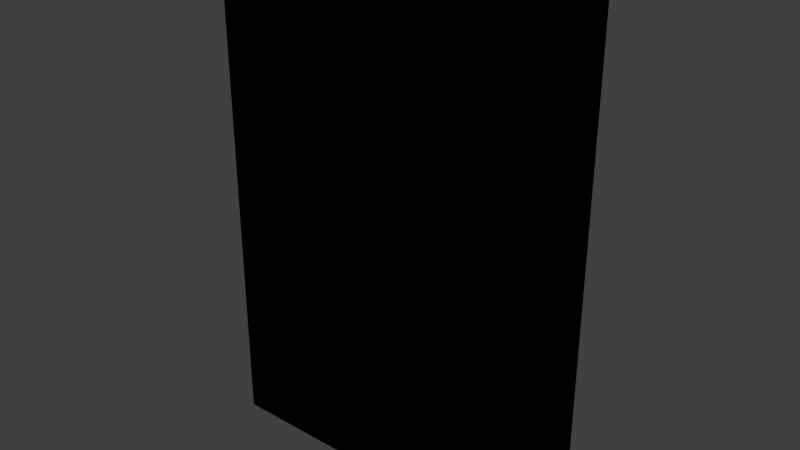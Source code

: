 # Source: book_blue_03.blend  (saved by Blender 2.92.15; exported with 4.5.12 LTS)
import bpy
from mathutils import Matrix  # noqa: F401  (used for matrix-valued properties, if any)

bpy.ops.wm.read_factory_settings(use_empty=True)
scene = bpy.context.scene
scene.name = 'Scene'

# ---- collections
col_collection_1 = bpy.data.collections.new('Collection 1'); scene.collection.children.link(col_collection_1)

# ---- images (referenced by path relative to the original .blend; pixels are not part of the script)
import os
ASSET_DIR = os.environ.get("B2B_ASSET_DIR", "")  # directory of the original .blend (textures are referenced by path, not embedded)
HERE = os.path.dirname(os.path.abspath(__file__))  # packed textures are extracted next to this script under _unpacked/

def load_image(name, relpath, width, height, colorspace="sRGB"):
    """Load a texture the original file referenced (path relative to the .blend, or extracted next to this script)."""
    p = next((c for c in (os.path.join(HERE, relpath), os.path.join(ASSET_DIR, relpath)) if relpath and os.path.exists(c)), "")
    if p:
        img = bpy.data.images.load(p, check_existing=True)
        img.name = name
    else:  # same state as the original file: an image datablock whose file is absent (Cycles renders it pink)
        img = bpy.data.images.new(name, width, height)
        img.source = "FILE"
        img.filepath = "//" + (relpath or name)
    img.colorspace_settings.name = colorspace
    return img
img_book_blue_03_png = load_image('book_blue_03.png', 'Materials/book_blue_03.png', 1024, 1024, 'sRGB')

# ---- materials (node trees are filled in below, after node groups)
mat_book_blue_3 = bpy.data.materials.new('Book_Blue_3')
mat_book_blue_3.alpha_threshold = 0.0
mat_book_blue_3.use_transparent_shadow = False
mat_book_blue_3.roughness = 0.5
mat_book_blue_3.line_color = (0.0, 0.0, 0.0, 1.0)

# ---- material node trees
mat_book_blue_3.use_nodes = True; mat_book_blue_3.node_tree.nodes.clear()
_N = mat_book_blue_3.node_tree.nodes; _L = mat_book_blue_3.node_tree.links
n0 = _N.new('ShaderNodeOutputMaterial'); n0.name = 'Material Output'; n0.location = (300, 300)
n1 = _N.new('ShaderNodeTexImage'); n1.name = 'Image Texture'; n1.location = (10, 342)
n1.image = img_book_blue_03_png
n1.interpolation = 'Closest'
n0.is_active_output = True

# ---- world
world_world = bpy.data.worlds.new('World'); scene.world = world_world
world_world.color = (0.05088, 0.05088, 0.05088)
world_world.use_sun_shadow = False
world_world.sun_shadow_jitter_overblur = 0.0
world_world.cycles.sampling_method = 'MANUAL'
world_world.cycles.sample_map_resolution = 256

# ---- meshes
me_cube = bpy.data.meshes.new('Cube')
me_cube.from_pydata([(0.0762, 0.01905, -0.1143), (0.0762, -0.01905, -0.1143), (-0.0762, -0.01905, -0.1143), (-0.0762, 0.01905, -0.1143), (0.0762, 0.01905, 0.1143), (0.0762, -0.01905, 0.1143), (-0.0762, -0.01905, 0.1143), (-0.0762, 0.01905, 0.1143), (0.0762, 0.01271, -0.1143), (0.0762, -0.01271, -0.1143), (-0.0762, -0.01271, -0.1143), (-0.0762, 0.01271, -0.1143), (0.0762, 0.01271, 0.1143), (0.0762, -0.01271, 0.1143), (-0.0762, -0.01271, 0.1143), (-0.0762, 0.01271, 0.1143), (-0.06708, 0.01905, -0.1143), (-0.06708, -0.01905, -0.1143), (-0.06708, 0.01905, 0.1143), (-0.06708, -0.01905, 0.1143), (-0.06708, 0.01271, 0.1143), (-0.06708, -0.01271, 0.1143), (-0.06708, 0.01271, -0.1143), (-0.06708, -0.01271, -0.1143), (0.08297, -0.01271, -0.1143), (0.08297, -0.01905, -0.1143), (0.08297, 0.01905, -0.1143), (0.08297, 0.01905, 0.1143), (0.08297, -0.01905, 0.1143), (0.08297, -0.01271, 0.1143), (0.08297, 0.01271, -0.1143), (0.08297, 0.01271, 0.1143), (0.0762, -0.01271, 0.1187), (0.0762, -0.01905, 0.1187), (-0.06708, 0.01905, 0.1187), (-0.0762, 0.01905, 0.1187), (-0.06708, -0.01905, 0.1187), (-0.0762, -0.01905, 0.1187), (-0.0762, 0.01271, 0.1187), (0.0762, 0.01905, 0.1187), (0.0762, 0.01271, 0.1187), (-0.0762, -0.01271, 0.1187), (-0.06708, 0.01271, 0.1187), (-0.06708, -0.01271, 0.1187), (0.08297, -0.01271, 0.1187), (0.08297, -0.01905, 0.1187), (0.08297, 0.01905, 0.1187), (0.08297, 0.01271, 0.1187), (0.0762, -0.01271, -0.1203), (0.0762, -0.01905, -0.1203), (-0.06708, 0.01905, -0.1203), (-0.0762, 0.01905, -0.1203), (-0.06708, -0.01905, -0.1203), (-0.0762, -0.01905, -0.1203), (-0.0762, 0.01271, -0.1203), (0.0762, 0.01905, -0.1203), (0.0762, 0.01271, -0.1203), (-0.0762, -0.01271, -0.1203), (-0.06708, 0.01271, -0.1203), (-0.06708, -0.01271, -0.1203), (0.08297, -0.01271, -0.1203), (0.08297, -0.01905, -0.1203), (0.08297, 0.01905, -0.1203), (0.08297, 0.01271, -0.1203)], [], [(11, 3, 51, 54), (20, 12, 40, 42), (0, 4, 27, 26), (17, 19, 6, 2), (11, 15, 7, 3), (18, 16, 3, 7), (2, 6, 14, 10), (10, 14, 15, 11), (5, 1, 25, 28), (8, 12, 13, 9), (18, 7, 35, 34), (19, 5, 33, 36), (8, 22, 58, 56), (30, 8, 56, 63), (8, 9, 23, 22), (26, 30, 63, 62), (12, 20, 21, 13), (5, 28, 45, 33), (4, 0, 16, 18), (1, 5, 19, 17), (21, 20, 42, 43), (0, 26, 62, 55), (24, 29, 28, 25), (26, 27, 31, 30), (12, 8, 30, 31), (17, 2, 53, 52), (4, 18, 34, 39), (9, 13, 29, 24), (3, 16, 50, 51), (29, 13, 32, 44), (43, 41, 37, 36), (34, 35, 38, 42), (42, 38, 41, 43), (39, 34, 42, 40), (32, 43, 36, 33), (39, 40, 47, 46), (32, 33, 45, 44), (27, 4, 39, 46), (6, 19, 36, 37), (28, 29, 44, 45), (13, 21, 43, 32), (14, 6, 37, 41), (7, 15, 38, 35), (15, 14, 41, 38), (31, 27, 46, 47), (12, 31, 47, 40), (59, 52, 53, 57), (50, 58, 54, 51), (58, 59, 57, 54), (55, 56, 58, 50), (48, 49, 52, 59), (49, 48, 60, 61), (56, 55, 62, 63), (23, 9, 48, 59), (16, 0, 55, 50), (9, 24, 60, 48), (22, 23, 59, 58), (2, 10, 57, 53), (1, 17, 52, 49), (24, 25, 61, 60), (10, 11, 54, 57), (25, 1, 49, 61)])
_uv = me_cube.uv_layers.new(name='UVMap')
_uv.uv.foreach_set('vector', [0.4796, 0.02316, 0.4635, 0.02316, 0.4635, 0.007819, 0.4796, 0.007819, 0.4069, 0.7148, 0.4069, 0.6719, 0.3963, 0.6719, 0.3963, 0.7148, 0.03499, 0.01857, 0.03499, 0.636, 0.01345, 0.636, 0.01345, 0.01857, 0.5576, 0.01696, 0.5576, 0.6333, 0.5365, 0.6333, 0.5365, 0.01696, 0.4796, 0.02316, 0.4796, 0.6317, 0.4635, 0.6317, 0.4635, 0.02316, 0.4233, 0.636, 0.4233, 0.01857, 0.4523, 0.01857, 0.4523, 0.636, 0.5274, 0.02316, 0.5274, 0.6317, 0.5113, 0.6317, 0.5113, 0.02316, 0.5113, 0.02316, 0.5113, 0.6317, 0.4796, 0.6317, 0.4796, 0.02316, 0.9846, 0.6333, 0.9846, 0.01696, 1.0, 0.01696, 1.0, 0.6333, 0.6657, 0.9877, 0.3284, 0.9877, 0.3284, 0.7899, 0.6657, 0.7899, 0.4233, 0.636, 0.4523, 0.636, 0.4523, 0.6475, 0.4233, 0.6475, 0.5576, 0.6333, 0.9846, 0.6333, 0.9846, 0.6448, 0.5576, 0.6448, 0.3963, 0.7255, 0.4392, 0.7255, 0.4392, 0.715, 0.3963, 0.715, 0.493, 0.6934, 0.4824, 0.6934, 0.4824, 0.704, 0.493, 0.704, 0.6657, 0.9877, 0.6657, 0.7899, 0.9829, 0.7899, 0.9829, 0.9877, 0.493, 0.6719, 0.4824, 0.6719, 0.4824, 0.6825, 0.493, 0.6825, 0.3284, 0.9877, 0.01115, 0.9877, 0.01115, 0.7899, 0.3284, 0.7899, 0.9846, 0.6333, 1.0, 0.6333, 1.0, 0.6448, 0.9846, 0.6448, 0.03499, 0.636, 0.03499, 0.01857, 0.4233, 0.01857, 0.4233, 0.636, 0.9846, 0.01696, 0.9846, 0.6333, 0.5576, 0.6333, 0.5576, 0.01696, 0.4392, 0.704, 0.4392, 0.6827, 0.4286, 0.6827, 0.4286, 0.704, 0.03499, 0.01857, 0.01345, 0.01857, 0.01345, 0.002997, 0.03499, 0.002997, 0.4286, 0.6825, 0.4714, 0.6825, 0.4714, 0.6719, 0.4286, 0.6719, 0.4822, 0.7148, 0.4822, 0.6719, 0.4716, 0.6719, 0.4716, 0.7148, 0.3963, 0.747, 0.4392, 0.747, 0.4392, 0.7365, 0.3963, 0.7365, 0.5576, 0.01696, 0.5365, 0.01696, 0.5365, 0.001406, 0.5576, 0.001406, 0.03499, 0.636, 0.4233, 0.636, 0.4233, 0.6475, 0.03499, 0.6475, 0.4714, 0.7255, 0.4714, 0.6827, 0.4609, 0.6827, 0.4609, 0.7255, 0.4523, 0.01857, 0.4233, 0.01857, 0.4233, 0.002997, 0.4523, 0.002997, 0.4069, 0.758, 0.3963, 0.758, 0.3963, 0.7686, 0.4069, 0.7686, 0.4822, 0.7472, 0.4716, 0.7472, 0.4716, 0.7578, 0.4822, 0.7578, 0.4714, 0.7365, 0.4609, 0.7365, 0.4609, 0.747, 0.4714, 0.747, 0.4607, 0.7363, 0.4607, 0.7257, 0.4393, 0.7257, 0.4393, 0.7363, 0.4284, 0.7148, 0.4284, 0.6719, 0.4178, 0.6719, 0.4178, 0.7148, 0.3963, 0.7578, 0.4392, 0.7578, 0.4392, 0.7472, 0.3963, 0.7472, 0.4392, 0.758, 0.4286, 0.758, 0.4286, 0.7686, 0.4392, 0.7686, 0.4392, 0.7042, 0.4286, 0.7042, 0.4286, 0.7148, 0.4392, 0.7148, 0.01345, 0.636, 0.03499, 0.636, 0.03499, 0.6475, 0.01345, 0.6475, 0.5365, 0.6333, 0.5576, 0.6333, 0.5576, 0.6448, 0.5365, 0.6448, 0.4714, 0.7257, 0.4609, 0.7257, 0.4609, 0.7363, 0.4714, 0.7363, 0.4499, 0.7255, 0.4499, 0.6827, 0.4393, 0.6827, 0.4393, 0.7255, 0.5113, 0.6317, 0.5274, 0.6317, 0.5274, 0.643, 0.5113, 0.643, 0.4635, 0.6317, 0.4796, 0.6317, 0.4796, 0.643, 0.4635, 0.643, 0.4796, 0.6317, 0.5113, 0.6317, 0.5113, 0.643, 0.4796, 0.643, 0.4822, 0.715, 0.4716, 0.715, 0.4716, 0.7255, 0.4822, 0.7255, 0.4822, 0.7257, 0.4716, 0.7257, 0.4716, 0.7363, 0.4822, 0.7363, 0.4714, 0.7472, 0.4609, 0.7472, 0.4609, 0.7578, 0.4714, 0.7578, 0.4822, 0.7365, 0.4716, 0.7365, 0.4716, 0.747, 0.4822, 0.747, 0.4393, 0.747, 0.4607, 0.747, 0.4607, 0.7365, 0.4393, 0.7365, 0.4607, 0.6827, 0.4501, 0.6827, 0.4501, 0.7255, 0.4607, 0.7255, 0.4392, 0.7363, 0.4392, 0.7257, 0.3963, 0.7257, 0.3963, 0.7363, 0.4176, 0.758, 0.4071, 0.758, 0.4071, 0.7686, 0.4176, 0.7686, 0.493, 0.6827, 0.4824, 0.6827, 0.4824, 0.6932, 0.493, 0.6932, 0.4176, 0.7148, 0.4176, 0.6719, 0.4071, 0.6719, 0.4071, 0.7148, 0.4233, 0.01857, 0.03499, 0.01857, 0.03499, 0.002997, 0.4233, 0.002997, 0.4284, 0.758, 0.4178, 0.758, 0.4178, 0.7686, 0.4284, 0.7686, 0.4393, 0.7578, 0.4607, 0.7578, 0.4607, 0.7472, 0.4393, 0.7472, 0.5274, 0.02316, 0.5113, 0.02316, 0.5113, 0.007819, 0.5274, 0.007819, 0.9846, 0.01696, 0.5576, 0.01696, 0.5576, 0.001406, 0.9846, 0.001406, 0.493, 0.7042, 0.4824, 0.7042, 0.4824, 0.7148, 0.493, 0.7148, 0.5113, 0.02316, 0.4796, 0.02316, 0.4796, 0.007819, 0.5113, 0.007819, 1.0, 0.01696, 0.9846, 0.01696, 0.9846, 0.001406, 1.0, 0.001406])
me_cube.materials.append(mat_book_blue_3)
me_cube.use_remesh_preserve_volume = False
me_cube.use_remesh_preserve_attributes = False
me_cube.use_mirror_vertex_groups = False
me_cube.update()

# ---- objects
ob_book_blue_3 = bpy.data.objects.new('Book_Blue_3', me_cube)

# ---- transforms, parenting, visibility, modifiers, constraints
ob_book_blue_3.location = (0.0, 0.0, 0.0)
ob_book_blue_3.lock_rotations_4d = False
ob_book_blue_3.empty_display_type = 'ARROWS'
ob_book_blue_3.lineart.crease_threshold = 0.0

# ---- collection membership
col_collection_1.objects.link(ob_book_blue_3)

# ---- scene / render settings (as saved in the file)
scene.frame_start = 1; scene.frame_end = 250; scene.frame_set(1)
scene.render.engine = 'BLENDER_EEVEE_NEXT'
scene.render.resolution_percentage = 50
scene.render.dither_intensity = 0.0
scene.cycles.use_denoising = False
scene.cycles.samples = 10
scene.cycles.sampling_pattern = 'TABULATED_SOBOL'
scene.cycles.light_sampling_threshold = 0.0
scene.cycles.use_adaptive_sampling = False
scene.cycles.use_light_tree = False
scene.cycles.blur_glossy = 0.0
scene.cycles.pixel_filter_type = 'GAUSSIAN'
scene.cycles.sample_clamp_indirect = 0.0
scene.view_settings.view_transform = 'Standard'
bpy.context.view_layer.update()

# ---- added for rendering (the .blend has no active camera and no usable light): camera, sun
cam_auto = bpy.data.cameras.new('AutoCamera')
cam_auto.lens = 50.0
cam_auto.sensor_width = 36.0
cam_auto.clip_end = 1000.0
ob_auto_camera = bpy.data.objects.new('AutoCamera', cam_auto)
scene.collection.objects.link(ob_auto_camera)
ob_auto_camera.location = (0.271438, -0.321665, 0.213659)
ob_auto_camera.rotation_euler = (1.09748, -7.21219e-08, 0.694738)
scene.camera = ob_auto_camera
light_auto_sun = bpy.data.lights.new('AutoSun', 'SUN')
light_auto_sun.energy = 3.0
light_auto_sun.angle = 0.0523599
ob_auto_sun = bpy.data.objects.new('AutoSun', light_auto_sun)
scene.collection.objects.link(ob_auto_sun)
ob_auto_sun.rotation_euler = (0.872665, 0.174533, 0.523599)
bpy.context.view_layer.update()

